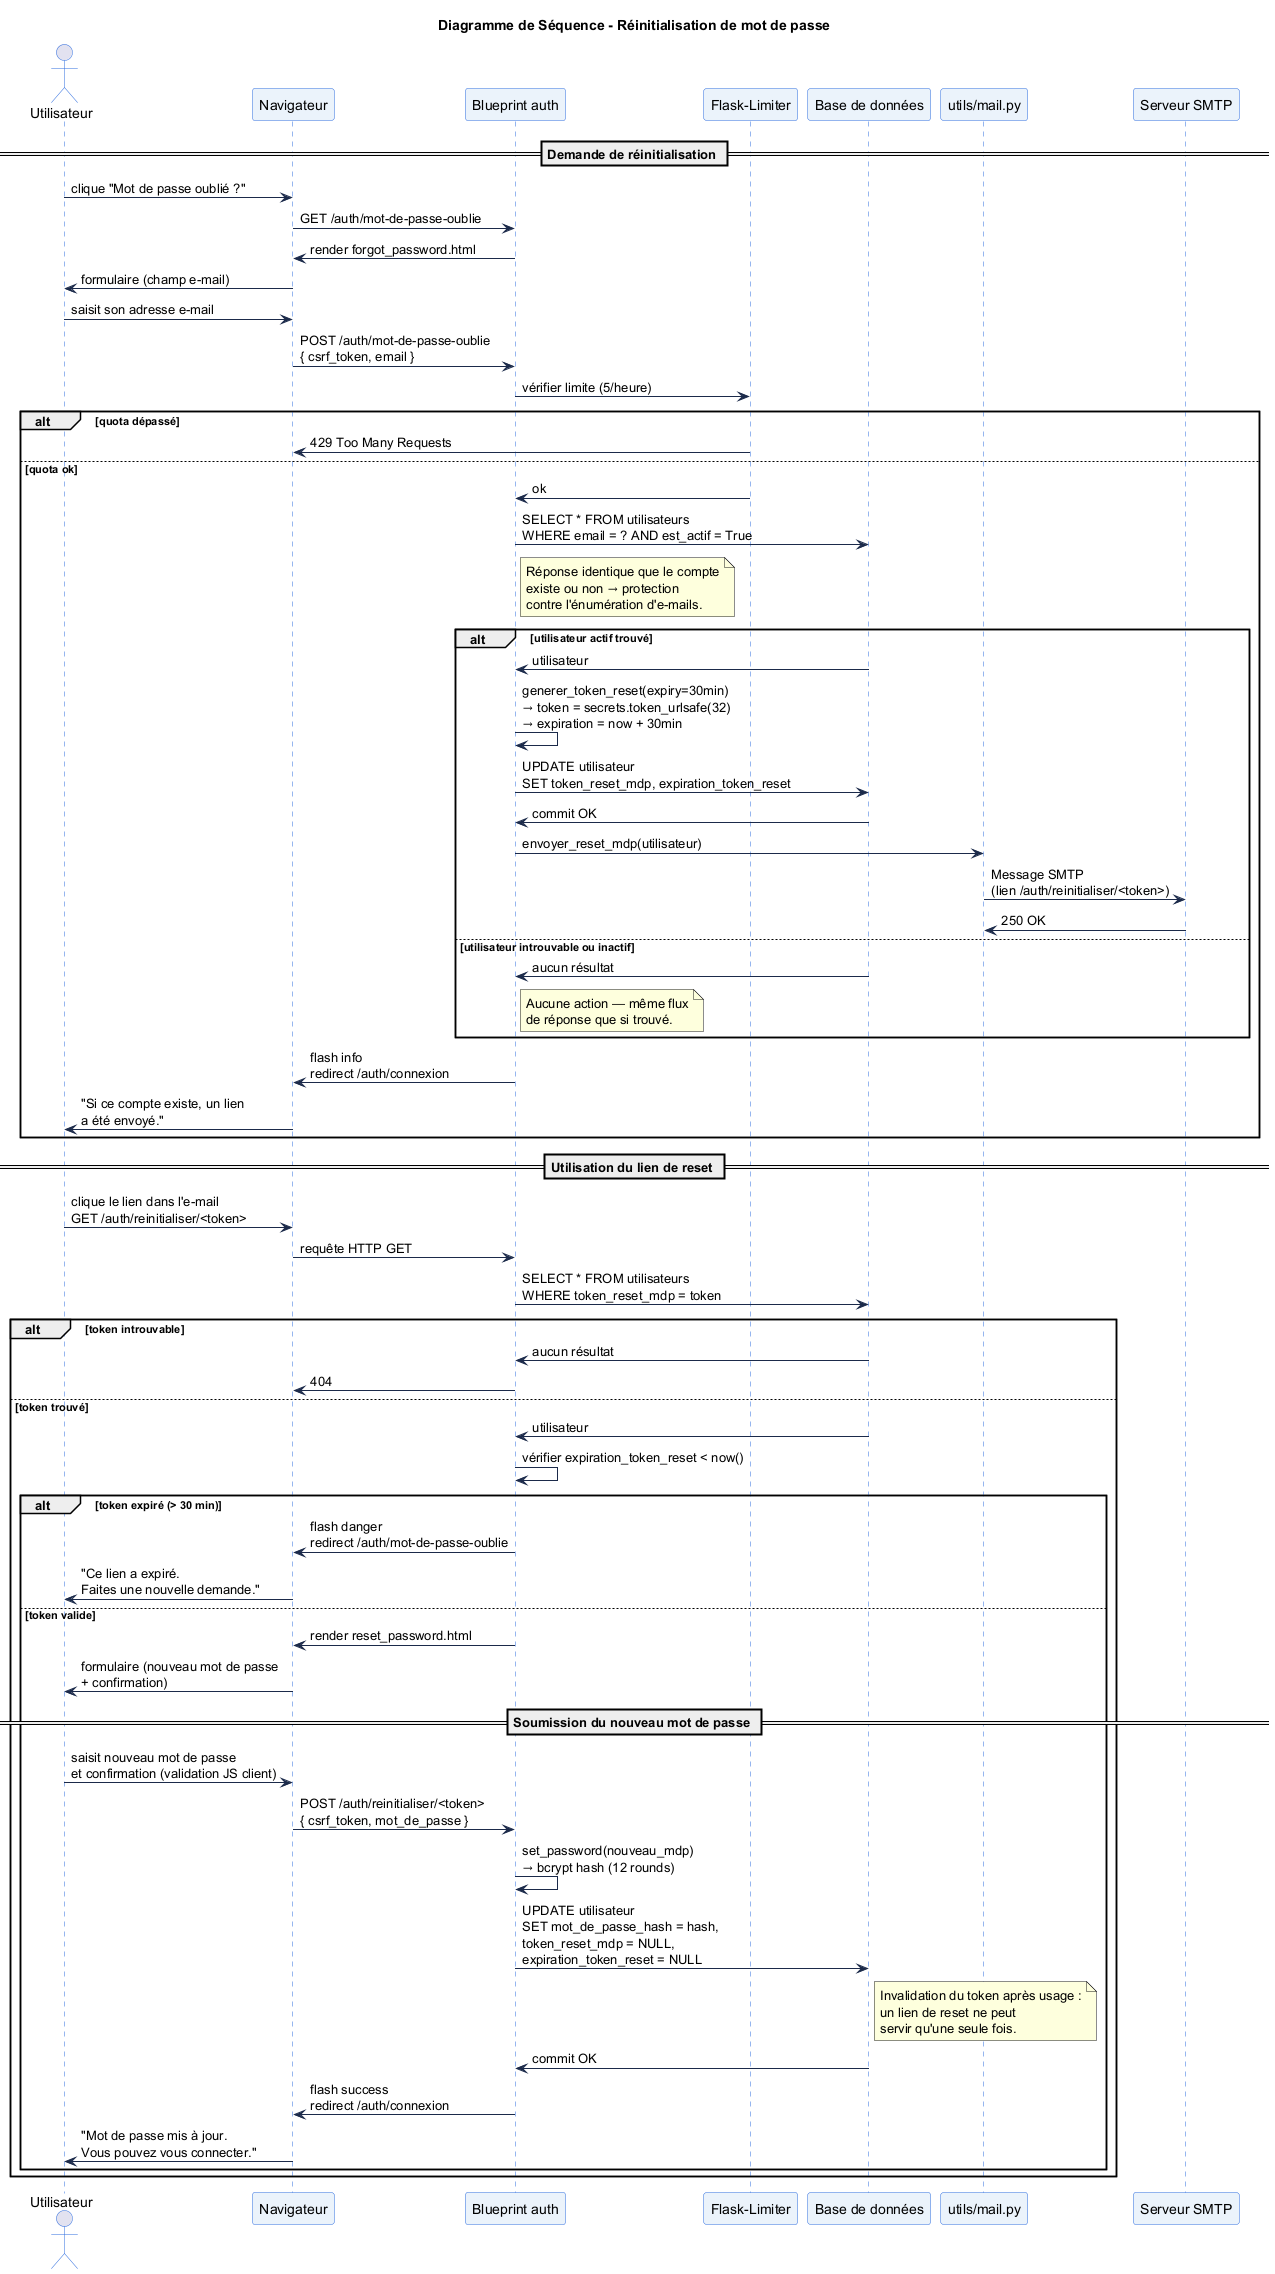

The diagram above was rendered by PlantUML. Its source (embedded in the PNG):
@startuml seq_reset_mdp
title Diagramme de Séquence - Réinitialisation de mot de passe

skinparam sequence {
  ArrowColor #1B2A4A
  ActorBorderColor #2D6CDF
  LifeLineBorderColor #2D6CDF
  ParticipantBackgroundColor #EBF3FB
  ParticipantBorderColor #2D6CDF
  NoteBackgroundColor #FFFDE7
  NoteBorderColor #F57F17
  BoxBackgroundColor #F5F7FA
  BoxBorderColor #B0BEC5
}

actor "Utilisateur" as U
participant "Navigateur" as B
participant "Blueprint auth" as AUTH
participant "Flask-Limiter" as LIM
participant "Base de données" as DB
participant "utils/mail.py" as MAIL
participant "Serveur SMTP" as SMTP

== Demande de réinitialisation ==

U -> B : clique "Mot de passe oublié ?"
B -> AUTH : GET /auth/mot-de-passe-oublie
AUTH -> B : render forgot_password.html
B -> U : formulaire (champ e-mail)

U -> B : saisit son adresse e-mail
B -> AUTH : POST /auth/mot-de-passe-oublie\n{ csrf_token, email }

AUTH -> LIM : vérifier limite (5/heure)
alt quota dépassé
  LIM -> B : 429 Too Many Requests
else quota ok
  LIM -> AUTH : ok

  AUTH -> DB : SELECT * FROM utilisateurs\nWHERE email = ? AND est_actif = True
  note right of AUTH
    Réponse identique que le compte
    existe ou non → protection
    contre l'énumération d'e-mails.
  end note

  alt utilisateur actif trouvé
    DB -> AUTH : utilisateur
    AUTH -> AUTH : generer_token_reset(expiry=30min)\n→ token = secrets.token_urlsafe(32)\n→ expiration = now + 30min
    AUTH -> DB : UPDATE utilisateur\nSET token_reset_mdp, expiration_token_reset
    DB -> AUTH : commit OK
    AUTH -> MAIL : envoyer_reset_mdp(utilisateur)
    MAIL -> SMTP : Message SMTP\n(lien /auth/reinitialiser/<token>)
    SMTP -> MAIL : 250 OK
  else utilisateur introuvable ou inactif
    DB -> AUTH : aucun résultat
    note right of AUTH
      Aucune action — même flux
      de réponse que si trouvé.
    end note
  end

  AUTH -> B : flash info\nredirect /auth/connexion
  B -> U : "Si ce compte existe, un lien\na été envoyé."
end

== Utilisation du lien de reset ==

U -> B : clique le lien dans l'e-mail\nGET /auth/reinitialiser/<token>
B -> AUTH : requête HTTP GET
AUTH -> DB : SELECT * FROM utilisateurs\nWHERE token_reset_mdp = token

alt token introuvable
  DB -> AUTH : aucun résultat
  AUTH -> B : 404

else token trouvé
  DB -> AUTH : utilisateur
  AUTH -> AUTH : vérifier expiration_token_reset < now()

  alt token expiré (> 30 min)
    AUTH -> B : flash danger\nredirect /auth/mot-de-passe-oublie
    B -> U : "Ce lien a expiré.\nFaites une nouvelle demande."

  else token valide
    AUTH -> B : render reset_password.html
    B -> U : formulaire (nouveau mot de passe\n+ confirmation)

    == Soumission du nouveau mot de passe ==

    U -> B : saisit nouveau mot de passe\net confirmation (validation JS client)
    B -> AUTH : POST /auth/reinitialiser/<token>\n{ csrf_token, mot_de_passe }

    AUTH -> AUTH : set_password(nouveau_mdp)\n→ bcrypt hash (12 rounds)
    AUTH -> DB : UPDATE utilisateur\nSET mot_de_passe_hash = hash,\ntoken_reset_mdp = NULL,\nexpiration_token_reset = NULL
    note right of DB
      Invalidation du token après usage :
      un lien de reset ne peut
      servir qu'une seule fois.
    end note
    DB -> AUTH : commit OK
    AUTH -> B : flash success\nredirect /auth/connexion
    B -> U : "Mot de passe mis à jour.\nVous pouvez vous connecter."
  end
end

@enduml